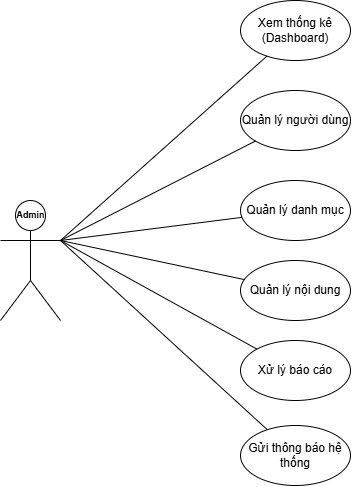

The diagram above was exported from draw.io. Its source (the exported page's mxGraphModel, read from the mxfile embedded in the PNG):
<mxGraphModel dx="1246" dy="676" grid="1" gridSize="10" guides="1" tooltips="1" connect="1" arrows="1" fold="1" page="1" pageScale="1" pageWidth="827" pageHeight="1169" math="0" shadow="0">
  <root>
    <mxCell id="0" />
    <mxCell id="1" parent="0" />
    <mxCell id="fNHcm-meeciwoHkapNQW-1" parent="1" style="shape=umlActor;html=1;align=center;verticalAlign=top;" value="&lt;b&gt;&lt;font style=&quot;font-size: 9px;&quot;&gt;Admin&lt;/font&gt;&lt;/b&gt;" vertex="1">
      <mxGeometry height="120" width="60" x="140" y="310" as="geometry" />
    </mxCell>
    <mxCell id="IRgBU3TjGYRHqp0eyBmG-1" parent="1" style="ellipse;whiteSpace=wrap;html=1;align=center;verticalAlign=middle;" value="Quản lý người dùng" vertex="1">
      <mxGeometry height="60" width="110" x="380" y="200" as="geometry" />
    </mxCell>
    <mxCell id="IRgBU3TjGYRHqp0eyBmG-3" parent="1" style="ellipse;whiteSpace=wrap;html=1;align=center;verticalAlign=middle;" value="Quản lý danh mục" vertex="1">
      <mxGeometry height="60" width="110" x="380" y="290" as="geometry" />
    </mxCell>
    <mxCell id="IRgBU3TjGYRHqp0eyBmG-4" parent="1" style="ellipse;whiteSpace=wrap;html=1;align=center;verticalAlign=middle;" value="Quản lý nội dung" vertex="1">
      <mxGeometry height="60" width="110" x="380" y="370" as="geometry" />
    </mxCell>
    <mxCell id="IRgBU3TjGYRHqp0eyBmG-5" edge="1" parent="1" source="fNHcm-meeciwoHkapNQW-1" style="endArrow=none;html=1;exitX=1;exitY=0.3333333333333333;exitDx=0;exitDy=0;exitPerimeter=0;" target="IRgBU3TjGYRHqp0eyBmG-1">
      <mxGeometry relative="1" as="geometry">
        <mxPoint x="250" y="255" as="sourcePoint" />
      </mxGeometry>
    </mxCell>
    <mxCell id="IRgBU3TjGYRHqp0eyBmG-7" edge="1" parent="1" source="fNHcm-meeciwoHkapNQW-1" style="endArrow=none;html=1;exitX=1;exitY=0.3333333333333333;exitDx=0;exitDy=0;exitPerimeter=0;" target="IRgBU3TjGYRHqp0eyBmG-3">
      <mxGeometry relative="1" as="geometry">
        <mxPoint x="250" y="255" as="sourcePoint" />
      </mxGeometry>
    </mxCell>
    <mxCell id="IRgBU3TjGYRHqp0eyBmG-8" edge="1" parent="1" source="fNHcm-meeciwoHkapNQW-1" style="endArrow=none;html=1;exitX=1;exitY=0.3333333333333333;exitDx=0;exitDy=0;exitPerimeter=0;" target="IRgBU3TjGYRHqp0eyBmG-4">
      <mxGeometry relative="1" as="geometry">
        <mxPoint x="250" y="255" as="sourcePoint" />
      </mxGeometry>
    </mxCell>
    <mxCell id="IRgBU3TjGYRHqp0eyBmG-9" parent="1" style="ellipse;whiteSpace=wrap;html=1;align=center;verticalAlign=middle;" value="Xử lý báo cáo" vertex="1">
      <mxGeometry height="60" width="110" x="380" y="450" as="geometry" />
    </mxCell>
    <mxCell id="IRgBU3TjGYRHqp0eyBmG-10" edge="1" parent="1" source="fNHcm-meeciwoHkapNQW-1" style="endArrow=none;html=1;exitX=1;exitY=0.3333333333333333;exitDx=0;exitDy=0;exitPerimeter=0;" target="IRgBU3TjGYRHqp0eyBmG-9">
      <mxGeometry relative="1" as="geometry">
        <mxPoint x="200" y="320" as="sourcePoint" />
      </mxGeometry>
    </mxCell>
    <mxCell id="IRgBU3TjGYRHqp0eyBmG-11" parent="1" style="ellipse;whiteSpace=wrap;html=1;align=center;verticalAlign=middle;" value="Gửi thông báo hệ thống" vertex="1">
      <mxGeometry height="60" width="110" x="380" y="535" as="geometry" />
    </mxCell>
    <mxCell id="IRgBU3TjGYRHqp0eyBmG-12" edge="1" parent="1" source="fNHcm-meeciwoHkapNQW-1" style="endArrow=none;html=1;exitX=1;exitY=0.3333333333333333;exitDx=0;exitDy=0;exitPerimeter=0;" target="IRgBU3TjGYRHqp0eyBmG-11">
      <mxGeometry relative="1" as="geometry">
        <mxPoint x="250" y="420" as="sourcePoint" />
      </mxGeometry>
    </mxCell>
    <mxCell id="IRgBU3TjGYRHqp0eyBmG-13" parent="1" style="ellipse;whiteSpace=wrap;html=1;align=center;verticalAlign=middle;" value="Xem thống kê (Dashboard)" vertex="1">
      <mxGeometry height="60" width="110" x="380" y="110" as="geometry" />
    </mxCell>
    <mxCell id="IRgBU3TjGYRHqp0eyBmG-14" edge="1" parent="1" source="fNHcm-meeciwoHkapNQW-1" style="endArrow=none;html=1;exitX=1;exitY=0.3333333333333333;exitDx=0;exitDy=0;exitPerimeter=0;" target="IRgBU3TjGYRHqp0eyBmG-13">
      <mxGeometry relative="1" as="geometry">
        <mxPoint x="250" y="420" as="sourcePoint" />
      </mxGeometry>
    </mxCell>
  </root>
</mxGraphModel>